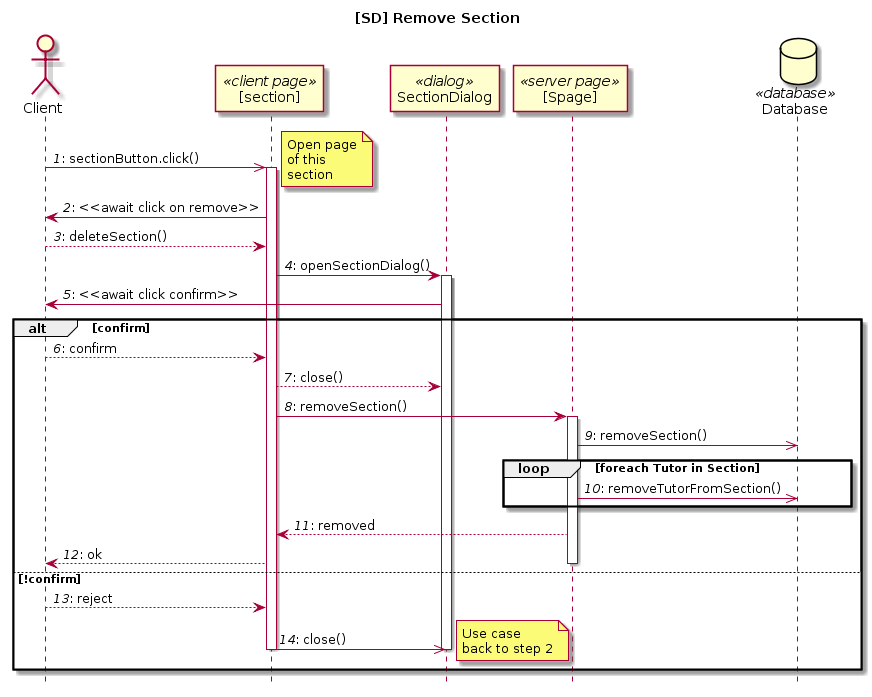

The diagram above was rendered by PlantUML. Its source (embedded in the PNG):
@startuml
title [SD] Remove Section
hide footbox

actor Client
participant "[section]" as Cpage <<client page>>
participant SectionDialog <<dialog>>
participant "[Spage]" as Spage<<server page>>
database Database <<database>>

autonumber "<i>#</i>:"

Client ->> Cpage: sectionButton.click()
note right : Open page\nof this\nsection

activate Cpage

Cpage -> Client : <<await click on remove>>

Client --> Cpage : deleteSection()

Cpage -> SectionDialog : openSectionDialog()
activate SectionDialog

SectionDialog -> Client : <<await click confirm>>

alt confirm
    Client --> Cpage : confirm
    Cpage --> SectionDialog : close()

    Cpage -> Spage : removeSection()
    activate Spage
    Spage ->> Database : removeSection()
    loop foreach Tutor in Section
        Spage ->> Database : removeTutorFromSection()
    end
    Spage --> Cpage : removed
    Cpage --> Client : ok
    deactivate Spage
else !confirm
   Client --> Cpage : reject
   Cpage ->> SectionDialog : close()
   deactivate SectionDialog
   note right : Use case\nback to step 2
   deactivate Cpage
end
@enduml